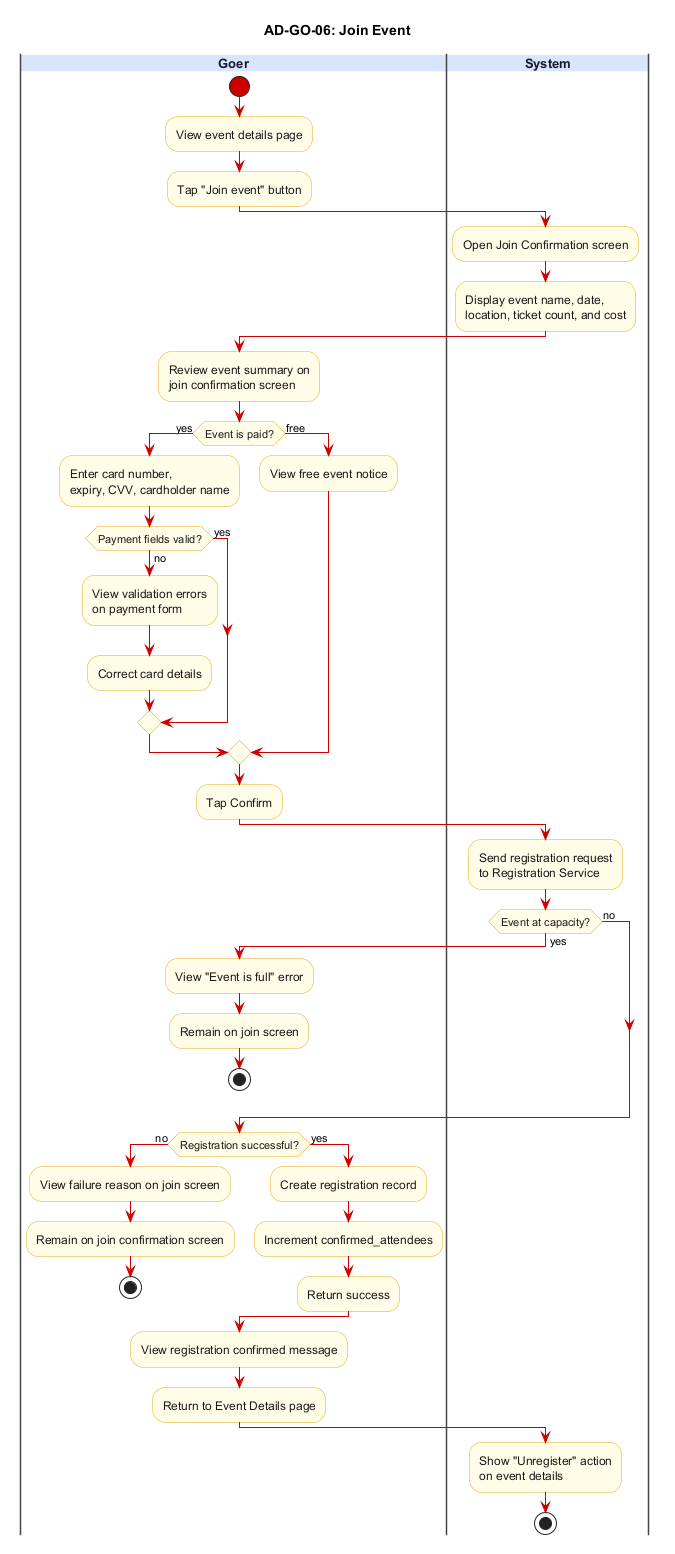

The diagram above was rendered by PlantUML. Its source (embedded in the PNG):
@startuml AD-GO-06_join_event
title AD-GO-06: Join Event

skinparam backgroundColor #FFFFFF
skinparam swimlane {
  BorderColor #444444
  TitleBackgroundColor #D6E4FF
  TitleFontColor #1A1A2E
  TitleFontSize 13
  TitleFontStyle bold
}
skinparam activity {
  BackgroundColor #FFFDE7
  BorderColor #E6A817
  FontColor #1A1A1A
  DiamondBackgroundColor #FFFDE7
  DiamondBorderColor #E6A817
  ArrowColor #CC0000
  StartColor #CC0000
  EndColor #000000
}

|Goer|
start
:View event details page;
:Tap "Join event" button;

|System|
:Open Join Confirmation screen;
:Display event name, date,\nlocation, ticket count, and cost;

|Goer|
:Review event summary on\njoin confirmation screen;
if (Event is paid?) then (yes)
  :Enter card number,\nexpiry, CVV, cardholder name;
  if (Payment fields valid?) then (no)
    :View validation errors\non payment form;
    :Correct card details;
  else (yes)
  endif
else (free)
  :View free event notice;
endif
:Tap Confirm;

|System|
:Send registration request\nto Registration Service;
if (Event at capacity?) then (yes)
  |Goer|
  :View "Event is full" error;
  :Remain on join screen;
  stop
else (no)
endif
if (Registration successful?) then (no)
  |Goer|
  :View failure reason on join screen;
  :Remain on join confirmation screen;
  stop
else (yes)
  :Create registration record;
  :Increment confirmed_attendees;
  :Return success;
endif

|Goer|
:View registration confirmed message;
:Return to Event Details page;

|System|
:Show "Unregister" action\non event details;

stop
@enduml